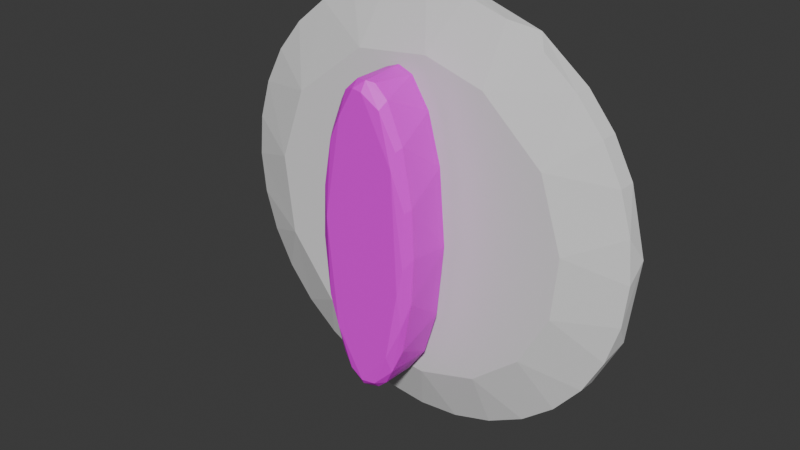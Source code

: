 # Source: DoorLock.blend  (saved by Blender 4.0.36; exported with 4.5.12 LTS)
import bpy
from mathutils import Matrix  # noqa: F401  (used for matrix-valued properties, if any)

bpy.ops.wm.read_factory_settings(use_empty=True)
scene = bpy.context.scene
scene.name = 'Scene'

# ---- collections
col_collection = bpy.data.collections.new('Collection'); scene.collection.children.link(col_collection)

# ---- images (referenced by path relative to the original .blend; pixels are not part of the script)
import os
ASSET_DIR = os.environ.get("B2B_ASSET_DIR", "")  # directory of the original .blend (textures are referenced by path, not embedded)
HERE = os.path.dirname(os.path.abspath(__file__))  # packed textures are extracted next to this script under _unpacked/

def load_image(name, relpath, width, height, colorspace="sRGB"):
    """Load a texture the original file referenced (path relative to the .blend, or extracted next to this script)."""
    p = next((c for c in (os.path.join(HERE, relpath), os.path.join(ASSET_DIR, relpath)) if relpath and os.path.exists(c)), "")
    if p:
        img = bpy.data.images.load(p, check_existing=True)
        img.name = name
    else:  # same state as the original file: an image datablock whose file is absent (Cycles renders it pink)
        img = bpy.data.images.new(name, width, height)
        img.source = "FILE"
        img.filepath = "//" + (relpath or name)
    img.colorspace_settings.name = colorspace
    return img
img_coloratlas1_png = load_image('ColorAtlas1.png', 'ColorAtlas1.png', 1024, 1024, 'sRGB')

# ---- materials (node trees are filled in below, after node groups)
mat_material_001 = bpy.data.materials.new('Material.001')
mat_material_001.use_transparent_shadow = False

# ---- material node trees
mat_material_001.use_nodes = True; mat_material_001.node_tree.nodes.clear()
_N = mat_material_001.node_tree.nodes; _L = mat_material_001.node_tree.links
n0 = _N.new('ShaderNodeBsdfPrincipled'); n0.name = 'Principled BSDF'; n0.location = (10, 300)
n0.inputs[3].default_value = 1.45
n1 = _N.new('ShaderNodeOutputMaterial'); n1.name = 'Material Output'; n1.location = (300, 300)
n2 = _N.new('ShaderNodeTexImage'); n2.name = 'Image Texture'; n2.location = (-280, 275)
n2.image = img_coloratlas1_png
_L.new(n0.outputs[0], n1.inputs[0])
_L.new(n2.outputs[0], n0.inputs[0])
n1.is_active_output = True

# ---- world
world_world = bpy.data.worlds.new('World'); scene.world = world_world
world_world.use_nodes = True; world_world.node_tree.nodes.clear()
_N = world_world.node_tree.nodes; _L = world_world.node_tree.links
n0 = _N.new('ShaderNodeOutputWorld'); n0.name = 'World Output'; n0.location = (300, 300)
n1 = _N.new('ShaderNodeBackground'); n1.name = 'Background'; n1.location = (10, 300)
n1.inputs[0].default_value = (0.05088, 0.05088, 0.05088, 1.0)
_L.new(n1.outputs[0], n0.inputs[0])
n0.is_active_output = True
world_world.color = (0.05088, 0.05088, 0.05088)
world_world.use_sun_shadow = False
world_world.sun_shadow_jitter_overblur = 0.0

# ---- meshes
me_circle_021 = bpy.data.meshes.new('Circle.021')
me_circle_021.from_pydata([(-0.01501, 0.07497, 0.002737), (-0.02935, 0.0706, 0.002739), (-0.04256, 0.06352, 0.002741), (-0.05413, 0.054, 0.002737), (-0.06363, 0.0424, 0.002739), (-0.07068, 0.02917, 0.002741), (-0.07501, 0.01482, 0.002737), (-0.07646, -9.759e-05, 0.002741), (-0.07497, -0.01501, 0.002737), (-0.0706, -0.02935, 0.002739), (-0.06352, -0.04256, 0.002739), (-0.054, -0.05413, 0.002739), (-0.0424, -0.06363, 0.002741), (-0.02917, -0.07068, 0.002737), (-0.01483, -0.07501, 0.002739), (9.306e-05, -0.07646, 0.002739), (0.01501, -0.07497, 0.002741), (0.02935, -0.0706, 0.002737), (0.04256, -0.06352, 0.002739), (0.05413, -0.054, 0.002739), (0.06363, -0.0424, 0.002741), (0.07068, -0.02917, 0.002737), (0.07501, -0.01483, 0.002739), (0.07646, 9.305e-05, 0.002739), (0.07497, 0.01501, 0.002741), (0.0706, 0.02935, 0.002737), (0.06352, 0.04256, 0.002739), (0.054, 0.05413, 0.002741), (0.04239, 0.06363, 0.002739), (0.02917, 0.07068, 0.002737), (0.02696, 0.05045, 0.01013), (0.04862, 0.03076, 0.01014), (0.05674, 0.005589, 0.01013), (0.05474, -0.0166, 0.01013), (0.04407, -0.03617, 0.01013), (0.02696, -0.05045, 0.01013), (0.005589, -0.05674, 0.01013), (-0.0166, -0.05474, 0.01014), (-0.03617, -0.04407, 0.01013), (-0.0533, -0.02208, 0.01015), (-0.05672, 0.006593, 0.01013), (-0.04703, 0.03314, 0.01014), (-0.02068, 0.05367, 0.01014), (0.005589, 0.05674, 0.01013), (-9.762e-05, 0.07646, 0.002741), (0.01483, 0.07501, 0.002739), (0.008886, 0.07645, -0.003485), (-0.02105, 0.07403, -0.003485), (-0.04258, 0.06372, -0.003485), (-0.05419, 0.05419, -0.003485), (-0.06372, 0.04258, -0.003485), (-0.0708, 0.02933, -0.003485), (-0.07516, 0.01495, -0.003485), (-0.07664, 0.0, -0.003485), (-0.07516, -0.01495, -0.003485), (-0.0708, -0.02933, -0.003485), (-0.06372, -0.04258, -0.003485), (-0.05419, -0.05419, -0.003485), (-0.03747, -0.06723, -0.003485), (-0.008886, -0.07645, -0.003485), (0.02105, -0.07403, -0.003485), (0.04258, -0.06372, -0.003485), (0.05419, -0.05419, -0.003485), (0.06372, -0.04258, -0.003485), (0.07325, -0.02363, -0.003485), (0.07672, 0.0062, -0.003485), (0.0708, 0.02933, -0.003485), (0.06372, 0.04258, -0.003485), (0.05419, 0.05419, -0.003485), (0.03747, 0.06723, -0.003485)], [], [(23, 65, 24), (2, 42, 1), (4, 41, 3), (27, 31, 26), (44, 43, 45), (10, 39, 9), (12, 38, 11), (14, 37, 13), (16, 36, 15), (18, 35, 17), (20, 34, 19), (22, 33, 21), (1, 42, 0), (24, 32, 23), (26, 31, 25), (5, 41, 4), (7, 40, 6), (9, 39, 8), (10, 57, 11), (24, 66, 25), (11, 58, 12), (25, 67, 26), (12, 58, 13), (44, 47, 0), (26, 68, 27), (13, 59, 14), (0, 47, 1), (27, 69, 28), (14, 59, 15), (1, 48, 2), (28, 69, 29), (15, 60, 16), (2, 49, 3), (29, 46, 45), (16, 60, 17), (3, 50, 4), (45, 46, 44), (17, 61, 18), (4, 51, 5), (18, 62, 19), (5, 52, 6), (19, 63, 20), (6, 53, 7), (20, 64, 21), (7, 54, 8), (21, 64, 22), (8, 55, 9), (22, 65, 23), (9, 56, 10), (37, 14, 15, 36), (36, 35, 34, 33, 32, 31, 30, 43, 42, 41, 40, 39, 38, 37), (35, 36, 16, 17), (35, 18, 19, 34), (33, 34, 20, 21), (33, 22, 23, 32), (31, 32, 24, 25), (40, 41, 5, 6), (39, 40, 7, 8), (28, 29, 30), (41, 42, 2, 3), (30, 31, 27, 28), (30, 29, 45, 43), (39, 10, 11, 38), (42, 43, 44, 0), (37, 38, 12, 13), (47, 46, 69, 68, 67, 66, 65, 64, 63, 62, 61, 60, 59, 58, 57, 56, 55, 54, 53, 52, 51, 50, 49, 48), (10, 56, 57), (24, 65, 66), (11, 57, 58), (25, 66, 67), (44, 46, 47), (26, 67, 68), (13, 58, 59), (27, 68, 69), (1, 47, 48), (15, 59, 60), (2, 48, 49), (29, 69, 46), (3, 49, 50), (17, 60, 61), (4, 50, 51), (18, 61, 62), (5, 51, 52), (19, 62, 63), (6, 52, 53), (20, 63, 64), (7, 53, 54), (8, 54, 55), (22, 64, 65), (9, 55, 56)])
_uv = me_circle_021.uv_layers.new(name='UVMap')
_uv.uv.foreach_set('vector', [0.0, 0.0, 0.0, 0.0, 0.0, 0.0, 0.0, 0.0, 0.0, 0.0, 0.0, 0.0, 0.0, 0.0, 0.0, 0.0, 0.0, 0.0, 0.0, 0.0, 0.0, 0.0, 0.0, 0.0, 0.0, 0.0, 0.0, 0.0, 0.0, 0.0, 0.0, 0.0, 0.0, 0.0, 0.0, 0.0, 0.0, 0.0, 0.0, 0.0, 0.0, 0.0, 0.0, 0.0, 0.0, 0.0, 0.0, 0.0, 0.0, 0.0, 0.0, 0.0, 0.0, 0.0, 0.0, 0.0, 0.0, 0.0, 0.0, 0.0, 0.0, 0.0, 0.0, 0.0, 0.0, 0.0, 0.0, 0.0, 0.0, 0.0, 0.0, 0.0, 0.0, 0.0, 0.0, 0.0, 0.0, 0.0, 0.0, 0.0, 0.0, 0.0, 0.0, 0.0, 0.0, 0.0, 0.0, 0.0, 0.0, 0.0, 0.0, 0.0, 0.0, 0.0, 0.0, 0.0, 0.0, 0.0, 0.0, 0.0, 0.0, 0.0, 0.0, 0.0, 0.0, 0.0, 0.0, 0.0, 0.0, 0.0, 0.0, 0.0, 0.0, 0.0, 0.0, 0.0, 0.0, 0.0, 0.0, 0.0, 0.0, 0.0, 0.0, 0.0, 0.0, 0.0, 0.0, 0.0, 0.0, 0.0, 0.0, 0.0, 0.0, 0.0, 0.0, 0.0, 0.0, 0.0, 0.0, 0.0, 0.0, 0.0, 0.0, 0.0, 0.0, 0.0, 0.0, 0.0, 0.0, 0.0, 0.0, 0.0, 0.0, 0.0, 0.0, 0.0, 0.0, 0.0, 0.0, 0.0, 0.0, 0.0, 0.0, 0.0, 0.0, 0.0, 0.0, 0.0, 0.0, 0.0, 0.0, 0.0, 0.0, 0.0, 0.0, 0.0, 0.0, 0.0, 0.0, 0.0, 0.0, 0.0, 0.0, 0.0, 0.0, 0.0, 0.0, 0.0, 0.0, 0.0, 0.0, 0.0, 0.0, 0.0, 0.0, 0.0, 0.0, 0.0, 0.0, 0.0, 0.0, 0.0, 0.0, 0.0, 0.0, 0.0, 0.0, 0.0, 0.0, 0.0, 0.0, 0.0, 0.0, 0.0, 0.0, 0.0, 0.0, 0.0, 0.0, 0.0, 0.0, 0.0, 0.0, 0.0, 0.0, 0.0, 0.0, 0.0, 0.0, 0.0, 0.0, 0.0, 0.0, 0.0, 0.0, 0.0, 0.0, 0.0, 0.0, 0.0, 0.0, 0.0, 0.0, 0.0, 0.0, 0.0, 0.0, 0.0, 0.0, 0.0, 0.0, 0.0, 0.0, 0.0, 0.0, 0.0, 0.0, 0.0, 0.0, 0.0, 0.0, 0.0, 0.0, 0.0, 0.0, 0.0, 0.0, 0.0, 0.0, 0.0, 0.0, 0.0, 0.0, 0.0, 0.0, 0.0, 0.0, 0.0, 0.0, 0.0, 0.0, 0.0, 0.0, 0.0, 0.0, 0.0, 0.0, 0.0, 0.0, 0.0, 0.0, 0.0, 0.0, 0.0, 0.0, 0.0, 0.0, 0.0, 0.0, 0.0, 0.0, 0.0, 0.0, 0.0, 0.0, 0.0, 0.0, 0.0, 0.0, 0.0, 0.0, 0.0, 0.0, 0.0, 0.0, 0.0, 0.0, 0.0, 0.0, 0.0, 0.0, 0.0, 0.0, 0.0, 0.0, 0.0, 0.0, 0.0, 0.0, 0.0, 0.0, 0.0, 0.0, 0.0, 0.0, 0.0, 0.0, 0.0, 0.0, 0.0, 0.0, 0.0, 0.0, 0.0, 0.0, 0.0, 0.0, 0.0, 0.0, 0.0, 0.0, 0.0, 0.0, 0.0, 0.0, 0.0, 0.0, 0.0, 0.0, 0.0, 0.0, 0.0, 0.0, 0.0, 0.0, 0.0, 0.0, 0.0, 0.0, 0.0, 0.0, 0.0, 0.0, 0.0, 0.0, 0.0, 0.0, 0.0, 0.0, 0.0, 0.0, 0.0, 0.0, 0.0, 0.0, 0.0, 0.0, 0.0, 0.0, 0.0, 0.0, 0.0, 0.0, 0.0, 0.0, 0.0, 0.0, 0.0, 0.0, 0.0, 0.0, 0.0, 0.0, 0.0, 0.0, 0.0, 0.0, 0.0, 0.0, 0.0, 0.0, 0.0, 0.0, 0.0, 0.0, 0.0, 0.0, 0.0, 0.0, 0.0, 0.0, 0.0, 0.0, 0.0, 0.0, 0.0, 0.0, 0.0, 0.0, 0.0, 0.0, 0.0, 0.0, 0.0, 0.0, 0.0, 0.0, 0.0, 0.0, 0.0, 0.0, 0.0, 0.0, 0.0, 0.0, 0.0, 0.0, 0.0, 0.0, 0.0, 0.0, 0.0, 0.0, 0.0, 0.0, 0.0, 0.0, 0.0, 0.0, 0.0, 0.0, 0.0, 0.0, 0.0, 0.0, 0.0, 0.0, 0.0, 0.0, 0.0, 0.0, 0.0, 0.0, 0.0, 0.0, 0.0, 0.0, 0.0, 0.0, 0.0, 0.0, 0.0, 0.0, 0.0, 0.0, 0.0, 0.0, 0.0, 0.0, 0.0, 0.0, 0.0, 0.0, 0.0, 0.0, 0.0, 0.0, 0.0, 0.0, 0.0, 0.0, 0.0, 0.0, 0.0, 0.0, 0.0, 0.0, 0.0, 0.0, 0.0, 0.0, 0.0, 0.0, 0.0, 0.0, 0.0, 0.0, 0.0, 0.0, 0.0, 0.0, 0.0, 0.0, 0.0, 0.0, 0.0, 0.0, 0.0, 0.0, 0.0, 0.0, 0.0, 0.0, 0.0, 0.0, 0.0, 0.0, 0.0, 0.0, 0.0, 0.0, 0.0, 0.0, 0.0, 0.0, 0.0, 0.0, 0.0, 0.0, 0.0, 0.0, 0.0, 0.0, 0.0, 0.0, 0.0, 0.0, 0.0, 0.0, 0.0, 0.0, 0.0, 0.0, 0.0, 0.0, 0.0, 0.0, 0.0, 0.0, 0.0, 0.0, 0.0, 0.0, 0.0, 0.0, 0.0, 0.0, 0.0, 0.0, 0.0, 0.0, 0.0, 0.0, 0.0, 0.0, 0.0, 0.0, 0.0, 0.0, 0.0, 0.0, 0.0, 0.0, 0.0, 0.0, 0.0, 0.0, 0.0, 0.0, 0.0, 0.0, 0.0, 0.0, 0.0, 0.0, 0.0, 0.0, 0.0, 0.0, 0.0, 0.0, 0.0, 0.0, 0.0, 0.0, 0.0, 0.0, 0.0, 0.0, 0.0, 0.0, 0.0, 0.0, 0.0, 0.0, 0.0, 0.0, 0.0, 0.0, 0.0, 0.0, 0.0])
me_circle_021.update()
me_circle_001 = bpy.data.meshes.new('Circle.001')
me_circle_001.from_pydata([(-2.945e-09, 0.05423, 0.01559), (-0.00482, 0.05244, 0.01559), (-0.01141, 0.0427, 0.01559), (-0.01621, 0.02529, 0.01559), (-0.01818, 0.005441, 0.01559), (-0.01752, -0.01607, 0.01559), (-0.01394, -0.03515, 0.01559), (-0.008537, -0.04819, 0.01559), (-0.001924, -0.05411, 0.01559), (0.004607, -0.05267, 0.01559), (0.01112, -0.04325, 0.01559), (0.01591, -0.02691, 0.01559), (0.01844, -0.001354, 0.01559), (0.01621, 0.02529, 0.01559), (0.0116, 0.04215, 0.01559), (0.0052, 0.05222, 0.01559), (-0.00346, 0.05308, 0.03019), (-0.002958, 0.05078, 0.03317), (-0.007216, 0.04909, 0.03145), (-0.01002, 0.04492, 0.03026), (-0.008107, 0.04094, 0.03369), (-0.01388, 0.03493, 0.03025), (-0.01252, 0.0323, 0.03309), (-0.01735, 0.01588, 0.03025), (-0.01607, 0.0156, 0.03234), (-0.01448, 0.005377, 0.03368), (-0.01773, -0.003085, 0.03145), (-0.01727, -0.01633, 0.03032), (-0.01441, -0.02305, 0.03308), (-0.01383, -0.03525, 0.03017), (-0.01064, -0.03353, 0.03367), (-0.01011, -0.04417, 0.03142), (-0.00674, -0.05012, 0.03025), (-0.005786, -0.04787, 0.03316), (-0.003385, -0.05309, 0.03025), (-0.001259, -0.05272, 0.03235), (-0.0007875, -0.05049, 0.03367), (5.512e-05, -0.05407, 0.03018), (0.003507, -0.05302, 0.03026), (0.004144, -0.05, 0.03319), (0.006886, -0.04994, 0.03026), (0.0103, -0.04375, 0.03143), (0.01388, -0.03493, 0.03025), (0.009551, -0.03751, 0.03369), (0.01469, -0.02554, 0.03233), (0.01727, -0.01633, 0.03032), (0.01414, -0.01252, 0.03368), (0.01599, -0.003349, 0.03315), (0.01808, 3.814e-09, 0.03024), (0.01725, 0.01676, 0.03025), (0.01607, 0.0156, 0.03234), (0.01192, 0.02874, 0.03367), (0.0137, 0.03557, 0.03025), (0.01267, 0.03445, 0.03233), (0.007963, 0.04875, 0.03026), (0.007074, 0.04623, 0.03316), (0.003385, 0.05309, 0.03025), (0.0007177, 0.05368, 0.03154), (0.0007874, 0.05049, 0.03367)], [], [(12, 45, 11), (12, 48, 45), (13, 49, 12), (14, 52, 13), (8, 32, 7), (0, 56, 15), (15, 54, 14), (9, 37, 8), (10, 40, 9), (2, 18, 1), (11, 42, 10), (57, 16, 17), (58, 17, 20), (17, 18, 20), (18, 21, 22), (20, 22, 25), (22, 23, 24), (22, 24, 25), (28, 27, 29), (30, 28, 31), (33, 31, 32), (36, 33, 35), (35, 32, 34), (35, 34, 37), (35, 38, 39), (36, 39, 43), (39, 41, 43), (41, 42, 44), (43, 44, 46), (44, 45, 47), (50, 48, 49), (51, 50, 53), (53, 49, 52), (55, 52, 54), (58, 55, 57), (57, 54, 56), (0, 16, 57), (15, 14, 13, 12, 11, 10, 9, 8, 7, 6, 5, 4, 3, 2, 1, 0), (29, 27, 5, 6), (1, 18, 16), (29, 6, 7, 31), (12, 49, 48), (13, 52, 49), (7, 32, 31), (8, 34, 32), (26, 4, 5, 27), (58, 20, 25, 30, 36, 43, 46, 51), (14, 54, 52), (8, 37, 34), (0, 57, 56), (9, 38, 37), (2, 21, 19), (15, 56, 54), (9, 40, 38), (2, 3, 21), (10, 41, 40), (3, 23, 21), (2, 19, 18), (10, 42, 41), (3, 4, 23), (4, 26, 23), (11, 45, 42), (58, 57, 17), (17, 16, 18), (20, 18, 22), (18, 19, 21), (22, 21, 23), (25, 24, 26), (24, 23, 26), (28, 25, 26), (30, 25, 28), (28, 26, 27), (31, 28, 29), (33, 30, 31), (36, 30, 33), (35, 33, 32), (36, 35, 39), (35, 37, 38), (39, 38, 40), (39, 40, 41), (43, 41, 44), (44, 42, 45), (46, 44, 47), (47, 45, 48), (50, 47, 48), (51, 46, 47), (51, 47, 50), (53, 50, 49), (55, 51, 53), (55, 53, 52), (58, 51, 55), (57, 55, 54), (0, 1, 16)])
_uv = me_circle_001.uv_layers.new(name='UVMap')
_uv.uv.foreach_set('vector', [0.2589, 0.09301, 0.2589, 0.09301, 0.2589, 0.09301, 0.2589, 0.09301, 0.2589, 0.09301, 0.2589, 0.09301, 0.2589, 0.09301, 0.2589, 0.09301, 0.2589, 0.09301, 0.2589, 0.09301, 0.2589, 0.09301, 0.2589, 0.09301, 0.2589, 0.09301, 0.2589, 0.09301, 0.2589, 0.09301, 0.2589, 0.09301, 0.2589, 0.09301, 0.2589, 0.09301, 0.2589, 0.09301, 0.2589, 0.09301, 0.2589, 0.09301, 0.2589, 0.09301, 0.2589, 0.09301, 0.2589, 0.09301, 0.2589, 0.09301, 0.2589, 0.09301, 0.2589, 0.09301, 0.2589, 0.09301, 0.2589, 0.09301, 0.2589, 0.09301, 0.2589, 0.09301, 0.2589, 0.09301, 0.2589, 0.09301, 0.2589, 0.09301, 0.2589, 0.09301, 0.2589, 0.09301, 0.2589, 0.09301, 0.2589, 0.09301, 0.2589, 0.09301, 0.2589, 0.09301, 0.2589, 0.09301, 0.2589, 0.09301, 0.2589, 0.09301, 0.2589, 0.09301, 0.2589, 0.09301, 0.2589, 0.09301, 0.2589, 0.09301, 0.2589, 0.09301, 0.2589, 0.09301, 0.2589, 0.09301, 0.2589, 0.09301, 0.2589, 0.09301, 0.2589, 0.09301, 0.2589, 0.09301, 0.2589, 0.09301, 0.2589, 0.09301, 0.2589, 0.09301, 0.2589, 0.09301, 0.2589, 0.09301, 0.2589, 0.09301, 0.2589, 0.09301, 0.2589, 0.09301, 0.2589, 0.09301, 0.2589, 0.09301, 0.2589, 0.09301, 0.2589, 0.09301, 0.2589, 0.09301, 0.2589, 0.09301, 0.2589, 0.09301, 0.2589, 0.09301, 0.2589, 0.09301, 0.2589, 0.09301, 0.2589, 0.09301, 0.2589, 0.09301, 0.2589, 0.09301, 0.2589, 0.09301, 0.2589, 0.09301, 0.2589, 0.09301, 0.2589, 0.09301, 0.2589, 0.09301, 0.2589, 0.09301, 0.2589, 0.09301, 0.2589, 0.09301, 0.2589, 0.09301, 0.2589, 0.09301, 0.2589, 0.09301, 0.2589, 0.09301, 0.2589, 0.09301, 0.2589, 0.09301, 0.2589, 0.09301, 0.2589, 0.09301, 0.2589, 0.09301, 0.2589, 0.09301, 0.2589, 0.09301, 0.2589, 0.09301, 0.2589, 0.09301, 0.2589, 0.09301, 0.2589, 0.09301, 0.2589, 0.09301, 0.2589, 0.09301, 0.2589, 0.09301, 0.2589, 0.09301, 0.2589, 0.09301, 0.2589, 0.09301, 0.2589, 0.09301, 0.2589, 0.09301, 0.2589, 0.09301, 0.2589, 0.09301, 0.2589, 0.09301, 0.2589, 0.09301, 0.2589, 0.09301, 0.2589, 0.09301, 0.2589, 0.09301, 0.2589, 0.09301, 0.2589, 0.09301, 0.2589, 0.09301, 0.2589, 0.09301, 0.2589, 0.09301, 0.2589, 0.09301, 0.2589, 0.09301, 0.2589, 0.09301, 0.2589, 0.09301, 0.2589, 0.09301, 0.2589, 0.09301, 0.2589, 0.09301, 0.2589, 0.09301, 0.2589, 0.09301, 0.2589, 0.09301, 0.2589, 0.09301, 0.2589, 0.09301, 0.2589, 0.09301, 0.2589, 0.09301, 0.2589, 0.09301, 0.2589, 0.09301, 0.2589, 0.09301, 0.2589, 0.09301, 0.2589, 0.09301, 0.2589, 0.09301, 0.2589, 0.09301, 0.2589, 0.09301, 0.2589, 0.09301, 0.2589, 0.09301, 0.2589, 0.09301, 0.2589, 0.09301, 0.2589, 0.09301, 0.2589, 0.09301, 0.2589, 0.09301, 0.2589, 0.09301, 0.2589, 0.09301, 0.2589, 0.09301, 0.2589, 0.09301, 0.2589, 0.09301, 0.2589, 0.09301, 0.2589, 0.09301, 0.2589, 0.09301, 0.2589, 0.09301, 0.2589, 0.09301, 0.2589, 0.09301, 0.2589, 0.09301, 0.2589, 0.09301, 0.2589, 0.09301, 0.2589, 0.09301, 0.2589, 0.09301, 0.2589, 0.09301, 0.2589, 0.09301, 0.2589, 0.09301, 0.2589, 0.09301, 0.2589, 0.09301, 0.2589, 0.09301, 0.2589, 0.09301, 0.2589, 0.09301, 0.2589, 0.09301, 0.2589, 0.09301, 0.2589, 0.09301, 0.2589, 0.09301, 0.2589, 0.09301, 0.2589, 0.09301, 0.2589, 0.09301, 0.2589, 0.09301, 0.2589, 0.09301, 0.2589, 0.09301, 0.2589, 0.09301, 0.2589, 0.09301, 0.2589, 0.09301, 0.2589, 0.09301, 0.2589, 0.09301, 0.2589, 0.09301, 0.2589, 0.09301, 0.2589, 0.09301, 0.2589, 0.09301, 0.2589, 0.09301, 0.2589, 0.09301, 0.2589, 0.09301, 0.2589, 0.09301, 0.2589, 0.09301, 0.2589, 0.09301, 0.2589, 0.09301, 0.2589, 0.09301, 0.2589, 0.09301, 0.2589, 0.09301, 0.2589, 0.09301, 0.2589, 0.09301, 0.2589, 0.09301, 0.2589, 0.09301, 0.2589, 0.09301, 0.2589, 0.09301, 0.2589, 0.09301, 0.2589, 0.09301, 0.2589, 0.09301, 0.2589, 0.09301, 0.2589, 0.09301, 0.2589, 0.09301, 0.2589, 0.09301, 0.2589, 0.09301, 0.2589, 0.09301, 0.2589, 0.09301, 0.2589, 0.09301, 0.2589, 0.09301, 0.2589, 0.09301, 0.2589, 0.09301, 0.2589, 0.09301, 0.2589, 0.09301, 0.2589, 0.09301, 0.2589, 0.09301, 0.2589, 0.09301, 0.2589, 0.09301, 0.2589, 0.09301, 0.2589, 0.09301, 0.2589, 0.09301, 0.2589, 0.09301, 0.2589, 0.09301, 0.2589, 0.09301, 0.2589, 0.09301, 0.2589, 0.09301, 0.2589, 0.09301, 0.2589, 0.09301, 0.2589, 0.09301, 0.2589, 0.09301, 0.2589, 0.09301, 0.2589, 0.09301, 0.2589, 0.09301, 0.2589, 0.09301, 0.2589, 0.09301, 0.2589, 0.09301, 0.2589, 0.09301, 0.2589, 0.09301, 0.2589, 0.09301, 0.2589, 0.09301, 0.2589, 0.09301, 0.2589, 0.09301, 0.2589, 0.09301, 0.2589, 0.09301, 0.2589, 0.09301, 0.2589, 0.09301, 0.2589, 0.09301, 0.2589, 0.09301, 0.2589, 0.09301, 0.2589, 0.09301, 0.2589, 0.09301, 0.2589, 0.09301, 0.2589, 0.09301, 0.2589, 0.09301, 0.2589, 0.09301, 0.2589, 0.09301, 0.2589, 0.09301, 0.2589, 0.09301, 0.2589, 0.09301, 0.2589, 0.09301, 0.2589, 0.09301, 0.2589, 0.09301, 0.2589, 0.09301, 0.2589, 0.09301, 0.2589, 0.09301, 0.2589, 0.09301, 0.2589, 0.09301, 0.2589, 0.09301, 0.2589, 0.09301, 0.2589, 0.09301, 0.2589, 0.09301, 0.2589, 0.09301, 0.2589, 0.09301, 0.2589, 0.09301, 0.2589, 0.09301, 0.2589, 0.09301, 0.2589, 0.09301, 0.2589, 0.09301, 0.2589, 0.09301, 0.2589, 0.09301, 0.2589, 0.09301, 0.2589, 0.09301, 0.2589, 0.09301, 0.2589, 0.09301, 0.2589, 0.09301, 0.2589, 0.09301, 0.2589, 0.09301, 0.2589, 0.09301, 0.2589, 0.09301, 0.2589, 0.09301, 0.2589, 0.09301, 0.2589, 0.09301])
me_circle_001.materials.append(mat_material_001)
me_circle_001.update()

# ---- objects
ob_lock = bpy.data.objects.new('Lock', me_circle_021)
ob_lock_turn = bpy.data.objects.new('Lock Turn', me_circle_001)

# ---- transforms, parenting, visibility, modifiers, constraints
ob_lock.location = (0.0, 0.0, 0.0)
ob_lock.rotation_euler = (1.571, 0.0, 0.0)
ob_lock_turn.location = (0.0, 0.0, 0.0)
ob_lock_turn.rotation_euler = (1.571, 0.0, 0.0)

# ---- collection membership
col_collection.objects.link(ob_lock)
col_collection.objects.link(ob_lock_turn)

# ---- scene / render settings (as saved in the file)
scene.frame_start = 1; scene.frame_end = 250; scene.frame_set(1)
scene.render.engine = 'BLENDER_EEVEE_NEXT'
scene.cycles.sampling_pattern = 'TABULATED_SOBOL'
bpy.context.view_layer.update()

# ---- added for rendering (the .blend has no active camera and no usable light): camera, sun
cam_auto = bpy.data.cameras.new('AutoCamera')
cam_auto.lens = 50.0
cam_auto.sensor_width = 36.0
cam_auto.clip_end = 1000.0
ob_auto_camera = bpy.data.objects.new('AutoCamera', cam_auto)
scene.collection.objects.link(ob_auto_camera)
ob_auto_camera.location = (0.203345, -0.259067, 0.162643)
ob_auto_camera.rotation_euler = (1.09748, -7.21219e-08, 0.694738)
scene.camera = ob_auto_camera
light_auto_sun = bpy.data.lights.new('AutoSun', 'SUN')
light_auto_sun.energy = 3.0
light_auto_sun.angle = 0.0523599
ob_auto_sun = bpy.data.objects.new('AutoSun', light_auto_sun)
scene.collection.objects.link(ob_auto_sun)
ob_auto_sun.rotation_euler = (0.872665, 0.174533, 0.523599)
bpy.context.view_layer.update()
